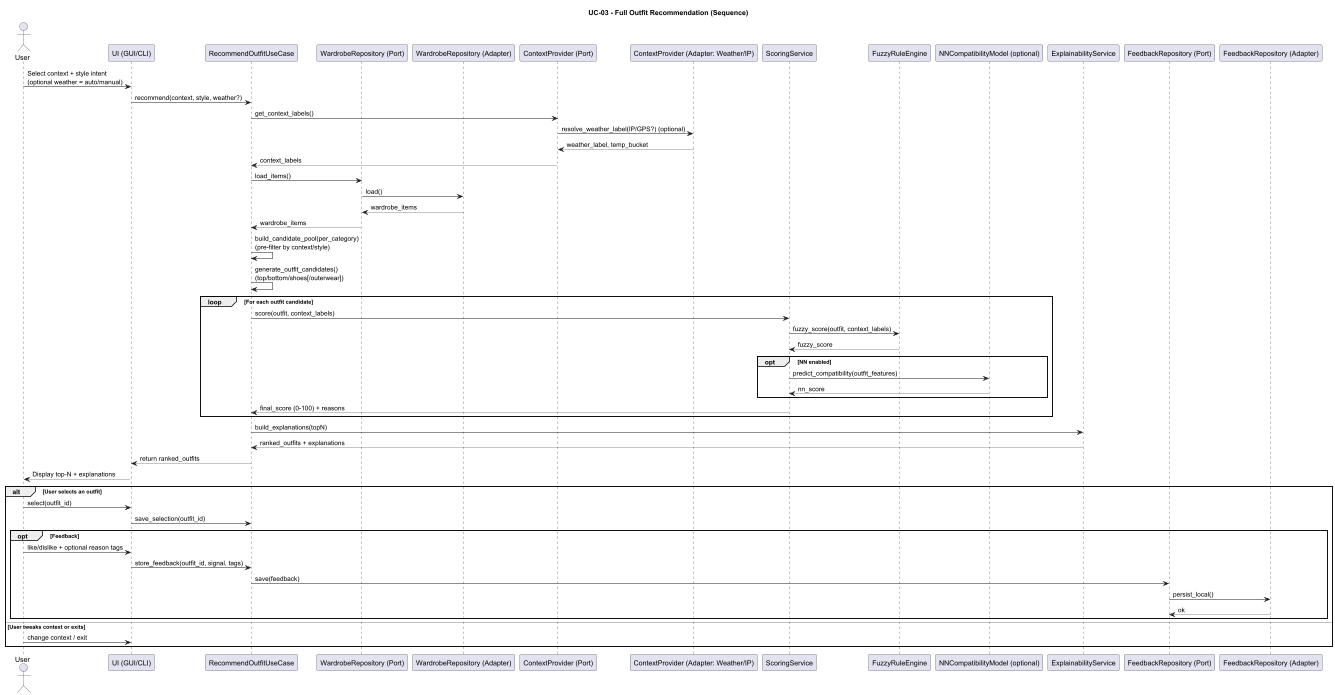

The diagram above was rendered by PlantUML. Its source (embedded in the PNG):
@startuml
title UC-03 - Full Outfit Recommendation (Sequence)

actor User
participant "UI (GUI/CLI)" as UI
participant "RecommendOutfitUseCase" as UC
participant "WardrobeRepository (Port)" as WardrobePort
participant "WardrobeRepository (Adapter)" as WardrobeAdapter
participant "ContextProvider (Port)" as ContextPort
participant "ContextProvider (Adapter: Weather/IP)" as ContextAdapter
participant "ScoringService" as Scoring
participant "FuzzyRuleEngine" as Fuzzy
participant "NNCompatibilityModel (optional)" as NN
participant "ExplainabilityService" as Explain
participant "FeedbackRepository (Port)" as FeedbackPort
participant "FeedbackRepository (Adapter)" as FeedbackAdapter

User -> UI : Select context + style intent\n(optional weather = auto/manual)
UI -> UC : recommend(context, style, weather?)
UC -> ContextPort : get_context_labels()
ContextPort -> ContextAdapter : resolve_weather_label(IP/GPS?) (optional)
ContextAdapter --> ContextPort : weather_label, temp_bucket
ContextPort --> UC : context_labels

UC -> WardrobePort : load_items()
WardrobePort -> WardrobeAdapter : load()
WardrobeAdapter --> WardrobePort : wardrobe_items
WardrobePort --> UC : wardrobe_items

UC -> UC : build_candidate_pool(per_category)\n(pre-filter by context/style)

UC -> UC : generate_outfit_candidates()\n(top/bottom/shoes[/outerwear])

loop For each outfit candidate
  UC -> Scoring : score(outfit, context_labels)
  Scoring -> Fuzzy : fuzzy_score(outfit, context_labels)
  Fuzzy --> Scoring : fuzzy_score
  opt NN enabled
    Scoring -> NN : predict_compatibility(outfit_features)
    NN --> Scoring : nn_score
  end
  Scoring --> UC : final_score (0-100) + reasons
end

UC -> Explain : build_explanations(topN)
Explain --> UC : ranked_outfits + explanations

UC --> UI : return ranked_outfits
UI --> User : Display top-N + explanations

alt User selects an outfit
  User -> UI : select(outfit_id)
  UI -> UC : save_selection(outfit_id)
  opt Feedback
    User -> UI : like/dislike + optional reason tags
    UI -> UC : store_feedback(outfit_id, signal, tags)
    UC -> FeedbackPort : save(feedback)
    FeedbackPort -> FeedbackAdapter : persist_local()
    FeedbackAdapter --> FeedbackPort : ok
  end
else User tweaks context or exits
  User -> UI : change context / exit
end

@enduml